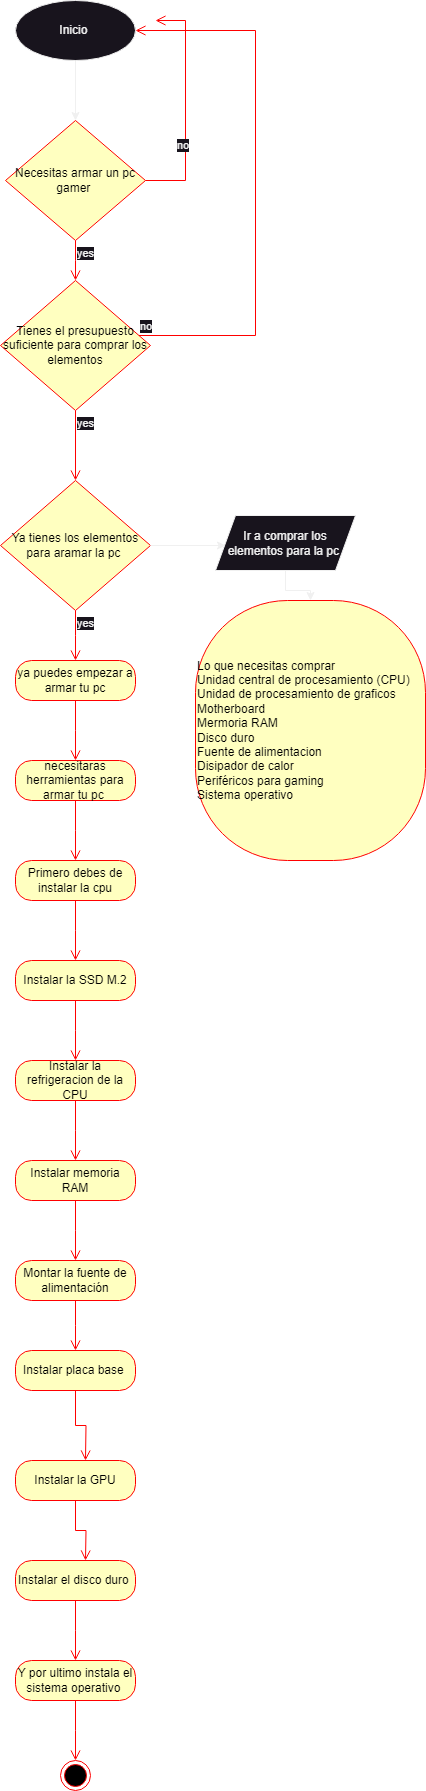

The diagram above was exported from draw.io. Its source (the exported page's mxGraphModel, read from the mxfile embedded in the PNG):
<mxGraphModel dx="377" dy="613" grid="1" gridSize="10" guides="1" tooltips="1" connect="1" arrows="1" fold="1" page="1" pageScale="1" pageWidth="827" pageHeight="1169" math="0" shadow="0">
  <root>
    <mxCell id="0" />
    <mxCell id="1" parent="0" />
    <mxCell id="L7XveHD1F22wJQU97NdG-1" value="Inicio&amp;nbsp;" style="ellipse;whiteSpace=wrap;html=1;" vertex="1" parent="1">
      <mxGeometry x="80" y="40" width="120" height="60" as="geometry" />
    </mxCell>
    <mxCell id="L7XveHD1F22wJQU97NdG-2" value="" style="endArrow=classic;html=1;rounded=0;" edge="1" parent="1">
      <mxGeometry width="50" height="50" relative="1" as="geometry">
        <mxPoint x="140" y="100" as="sourcePoint" />
        <mxPoint x="140" y="160" as="targetPoint" />
      </mxGeometry>
    </mxCell>
    <mxCell id="L7XveHD1F22wJQU97NdG-4" value="Necesitas armar un pc gamer&amp;nbsp;" style="rhombus;whiteSpace=wrap;html=1;fontColor=#000000;fillColor=#ffffc0;strokeColor=#ff0000;" vertex="1" parent="1">
      <mxGeometry x="70" y="160" width="140" height="120" as="geometry" />
    </mxCell>
    <mxCell id="L7XveHD1F22wJQU97NdG-5" value="no" style="edgeStyle=orthogonalEdgeStyle;html=1;align=left;verticalAlign=bottom;endArrow=open;endSize=8;strokeColor=#ff0000;rounded=0;" edge="1" source="L7XveHD1F22wJQU97NdG-4" parent="1">
      <mxGeometry x="-0.4286" y="10" relative="1" as="geometry">
        <mxPoint x="220" y="60" as="targetPoint" />
        <Array as="points">
          <mxPoint x="250" y="220" />
          <mxPoint x="250" y="60" />
        </Array>
        <mxPoint as="offset" />
      </mxGeometry>
    </mxCell>
    <mxCell id="L7XveHD1F22wJQU97NdG-6" value="yes" style="edgeStyle=orthogonalEdgeStyle;html=1;align=left;verticalAlign=top;endArrow=open;endSize=8;strokeColor=#ff0000;rounded=0;" edge="1" source="L7XveHD1F22wJQU97NdG-4" parent="1">
      <mxGeometry x="-1" relative="1" as="geometry">
        <mxPoint x="140" y="320" as="targetPoint" />
      </mxGeometry>
    </mxCell>
    <mxCell id="L7XveHD1F22wJQU97NdG-8" value="Tienes el presupuesto suficiente para comprar los elementos" style="rhombus;whiteSpace=wrap;html=1;fontColor=#000000;fillColor=#ffffc0;strokeColor=#ff0000;" vertex="1" parent="1">
      <mxGeometry x="65" y="320" width="150" height="130" as="geometry" />
    </mxCell>
    <mxCell id="L7XveHD1F22wJQU97NdG-9" value="no" style="edgeStyle=orthogonalEdgeStyle;html=1;align=left;verticalAlign=bottom;endArrow=open;endSize=8;strokeColor=#ff0000;rounded=0;entryX=1;entryY=0.5;entryDx=0;entryDy=0;" edge="1" source="L7XveHD1F22wJQU97NdG-8" parent="1" target="L7XveHD1F22wJQU97NdG-1">
      <mxGeometry x="-1" relative="1" as="geometry">
        <mxPoint x="280" y="340" as="targetPoint" />
        <Array as="points">
          <mxPoint x="320" y="375" />
          <mxPoint x="320" y="70" />
        </Array>
      </mxGeometry>
    </mxCell>
    <mxCell id="L7XveHD1F22wJQU97NdG-10" value="yes" style="edgeStyle=orthogonalEdgeStyle;html=1;align=left;verticalAlign=top;endArrow=open;endSize=8;strokeColor=#ff0000;rounded=0;" edge="1" source="L7XveHD1F22wJQU97NdG-8" parent="1">
      <mxGeometry x="-1" relative="1" as="geometry">
        <mxPoint x="140" y="520" as="targetPoint" />
        <Array as="points">
          <mxPoint x="140" y="520" />
        </Array>
      </mxGeometry>
    </mxCell>
    <mxCell id="L7XveHD1F22wJQU97NdG-14" value="Ya tienes los elementos para aramar la pc&amp;nbsp;" style="rhombus;whiteSpace=wrap;html=1;fontColor=#000000;fillColor=#ffffc0;strokeColor=#ff0000;" vertex="1" parent="1">
      <mxGeometry x="65" y="520" width="150" height="130" as="geometry" />
    </mxCell>
    <mxCell id="L7XveHD1F22wJQU97NdG-16" value="yes" style="edgeStyle=orthogonalEdgeStyle;html=1;align=left;verticalAlign=top;endArrow=open;endSize=8;strokeColor=#ff0000;rounded=0;" edge="1" source="L7XveHD1F22wJQU97NdG-14" parent="1">
      <mxGeometry x="-1" relative="1" as="geometry">
        <mxPoint x="140" y="700" as="targetPoint" />
      </mxGeometry>
    </mxCell>
    <mxCell id="L7XveHD1F22wJQU97NdG-17" value="" style="endArrow=classic;html=1;rounded=0;" edge="1" parent="1">
      <mxGeometry width="50" height="50" relative="1" as="geometry">
        <mxPoint x="215" y="585" as="sourcePoint" />
        <mxPoint x="290" y="585" as="targetPoint" />
      </mxGeometry>
    </mxCell>
    <mxCell id="L7XveHD1F22wJQU97NdG-24" style="edgeStyle=orthogonalEdgeStyle;rounded=0;orthogonalLoop=1;jettySize=auto;html=1;exitX=0.5;exitY=1;exitDx=0;exitDy=0;" edge="1" parent="1" source="L7XveHD1F22wJQU97NdG-18" target="L7XveHD1F22wJQU97NdG-25">
      <mxGeometry relative="1" as="geometry">
        <mxPoint x="350" y="660" as="targetPoint" />
      </mxGeometry>
    </mxCell>
    <mxCell id="L7XveHD1F22wJQU97NdG-18" value="Ir a comprar los elementos para la pc&amp;nbsp;" style="shape=parallelogram;perimeter=parallelogramPerimeter;whiteSpace=wrap;html=1;fixedSize=1;" vertex="1" parent="1">
      <mxGeometry x="280" y="555" width="140" height="55" as="geometry" />
    </mxCell>
    <mxCell id="L7XveHD1F22wJQU97NdG-20" value="ya puedes empezar a armar tu pc" style="rounded=1;whiteSpace=wrap;html=1;arcSize=40;fontColor=#000000;fillColor=#ffffc0;strokeColor=#ff0000;" vertex="1" parent="1">
      <mxGeometry x="80" y="700" width="120" height="40" as="geometry" />
    </mxCell>
    <mxCell id="L7XveHD1F22wJQU97NdG-21" value="" style="edgeStyle=orthogonalEdgeStyle;html=1;verticalAlign=bottom;endArrow=open;endSize=8;strokeColor=#ff0000;rounded=0;" edge="1" source="L7XveHD1F22wJQU97NdG-20" parent="1">
      <mxGeometry relative="1" as="geometry">
        <mxPoint x="140" y="800" as="targetPoint" />
      </mxGeometry>
    </mxCell>
    <mxCell id="L7XveHD1F22wJQU97NdG-22" value="necesitaras herramientas para armar tu pc&amp;nbsp;" style="rounded=1;whiteSpace=wrap;html=1;arcSize=40;fontColor=#000000;fillColor=#ffffc0;strokeColor=#ff0000;" vertex="1" parent="1">
      <mxGeometry x="80" y="800" width="120" height="40" as="geometry" />
    </mxCell>
    <mxCell id="L7XveHD1F22wJQU97NdG-23" value="" style="edgeStyle=orthogonalEdgeStyle;html=1;verticalAlign=bottom;endArrow=open;endSize=8;strokeColor=#ff0000;rounded=0;" edge="1" source="L7XveHD1F22wJQU97NdG-22" parent="1">
      <mxGeometry relative="1" as="geometry">
        <mxPoint x="140" y="900" as="targetPoint" />
      </mxGeometry>
    </mxCell>
    <mxCell id="L7XveHD1F22wJQU97NdG-25" value="Lo que necesitas comprar&lt;br&gt;Unidad central de procesamiento (CPU)&amp;nbsp;&lt;br&gt;Unidad de procesamiento de graficos&amp;nbsp;&lt;br&gt;Motherboard&amp;nbsp;&lt;br&gt;Mermoria RAM&lt;br&gt;Disco duro&amp;nbsp;&lt;br&gt;Fuente de alimentacion&amp;nbsp;&lt;br&gt;Disipador de calor&amp;nbsp;&lt;br&gt;Periféricos para gaming&lt;br&gt;Sistema operativo&amp;nbsp;" style="rounded=1;whiteSpace=wrap;html=1;arcSize=40;fontColor=#000000;fillColor=#ffffc0;strokeColor=#ff0000;align=left;" vertex="1" parent="1">
      <mxGeometry x="260" y="640" width="230" height="260" as="geometry" />
    </mxCell>
    <mxCell id="L7XveHD1F22wJQU97NdG-26" value="Primero debes de instalar la cpu" style="rounded=1;whiteSpace=wrap;html=1;arcSize=40;fontColor=#000000;fillColor=#ffffc0;strokeColor=#ff0000;" vertex="1" parent="1">
      <mxGeometry x="80" y="900" width="120" height="40" as="geometry" />
    </mxCell>
    <mxCell id="L7XveHD1F22wJQU97NdG-27" value="" style="edgeStyle=orthogonalEdgeStyle;html=1;verticalAlign=bottom;endArrow=open;endSize=8;strokeColor=#ff0000;rounded=0;" edge="1" source="L7XveHD1F22wJQU97NdG-26" parent="1">
      <mxGeometry relative="1" as="geometry">
        <mxPoint x="140" y="1000" as="targetPoint" />
      </mxGeometry>
    </mxCell>
    <mxCell id="L7XveHD1F22wJQU97NdG-28" value="Instalar la SSD M.2" style="rounded=1;whiteSpace=wrap;html=1;arcSize=40;fontColor=#000000;fillColor=#ffffc0;strokeColor=#ff0000;" vertex="1" parent="1">
      <mxGeometry x="80" y="1000" width="120" height="40" as="geometry" />
    </mxCell>
    <mxCell id="L7XveHD1F22wJQU97NdG-29" value="" style="edgeStyle=orthogonalEdgeStyle;html=1;verticalAlign=bottom;endArrow=open;endSize=8;strokeColor=#ff0000;rounded=0;" edge="1" source="L7XveHD1F22wJQU97NdG-28" parent="1">
      <mxGeometry relative="1" as="geometry">
        <mxPoint x="140" y="1100" as="targetPoint" />
      </mxGeometry>
    </mxCell>
    <mxCell id="L7XveHD1F22wJQU97NdG-30" value="Instalar la refrigeracion de la CPU" style="rounded=1;whiteSpace=wrap;html=1;arcSize=40;fontColor=#000000;fillColor=#ffffc0;strokeColor=#ff0000;" vertex="1" parent="1">
      <mxGeometry x="80" y="1100" width="120" height="40" as="geometry" />
    </mxCell>
    <mxCell id="L7XveHD1F22wJQU97NdG-31" value="" style="edgeStyle=orthogonalEdgeStyle;html=1;verticalAlign=bottom;endArrow=open;endSize=8;strokeColor=#ff0000;rounded=0;" edge="1" source="L7XveHD1F22wJQU97NdG-30" parent="1">
      <mxGeometry relative="1" as="geometry">
        <mxPoint x="140" y="1200" as="targetPoint" />
      </mxGeometry>
    </mxCell>
    <mxCell id="L7XveHD1F22wJQU97NdG-32" value="Instalar memoria RAM" style="rounded=1;whiteSpace=wrap;html=1;arcSize=40;fontColor=#000000;fillColor=#ffffc0;strokeColor=#ff0000;" vertex="1" parent="1">
      <mxGeometry x="80" y="1200" width="120" height="40" as="geometry" />
    </mxCell>
    <mxCell id="L7XveHD1F22wJQU97NdG-33" value="" style="edgeStyle=orthogonalEdgeStyle;html=1;verticalAlign=bottom;endArrow=open;endSize=8;strokeColor=#ff0000;rounded=0;" edge="1" source="L7XveHD1F22wJQU97NdG-32" parent="1">
      <mxGeometry relative="1" as="geometry">
        <mxPoint x="140" y="1300" as="targetPoint" />
      </mxGeometry>
    </mxCell>
    <mxCell id="L7XveHD1F22wJQU97NdG-34" value="Montar la fuente de alimentación" style="rounded=1;whiteSpace=wrap;html=1;arcSize=40;fontColor=#000000;fillColor=#ffffc0;strokeColor=#ff0000;" vertex="1" parent="1">
      <mxGeometry x="80" y="1300" width="120" height="40" as="geometry" />
    </mxCell>
    <mxCell id="L7XveHD1F22wJQU97NdG-35" value="" style="edgeStyle=orthogonalEdgeStyle;html=1;verticalAlign=bottom;endArrow=open;endSize=8;strokeColor=#ff0000;rounded=0;" edge="1" source="L7XveHD1F22wJQU97NdG-34" parent="1">
      <mxGeometry relative="1" as="geometry">
        <mxPoint x="140" y="1390" as="targetPoint" />
      </mxGeometry>
    </mxCell>
    <mxCell id="L7XveHD1F22wJQU97NdG-36" value="Instalar placa base&amp;nbsp;" style="rounded=1;whiteSpace=wrap;html=1;arcSize=40;fontColor=#000000;fillColor=#ffffc0;strokeColor=#ff0000;" vertex="1" parent="1">
      <mxGeometry x="80" y="1390" width="120" height="40" as="geometry" />
    </mxCell>
    <mxCell id="L7XveHD1F22wJQU97NdG-37" value="" style="edgeStyle=orthogonalEdgeStyle;html=1;verticalAlign=bottom;endArrow=open;endSize=8;strokeColor=#ff0000;rounded=0;" edge="1" source="L7XveHD1F22wJQU97NdG-36" parent="1">
      <mxGeometry relative="1" as="geometry">
        <mxPoint x="150" y="1500" as="targetPoint" />
      </mxGeometry>
    </mxCell>
    <mxCell id="L7XveHD1F22wJQU97NdG-38" value="Instalar la GPU" style="rounded=1;whiteSpace=wrap;html=1;arcSize=40;fontColor=#000000;fillColor=#ffffc0;strokeColor=#ff0000;" vertex="1" parent="1">
      <mxGeometry x="80" y="1500" width="120" height="40" as="geometry" />
    </mxCell>
    <mxCell id="L7XveHD1F22wJQU97NdG-39" value="" style="edgeStyle=orthogonalEdgeStyle;html=1;verticalAlign=bottom;endArrow=open;endSize=8;strokeColor=#ff0000;rounded=0;" edge="1" source="L7XveHD1F22wJQU97NdG-38" parent="1">
      <mxGeometry relative="1" as="geometry">
        <mxPoint x="150" y="1600" as="targetPoint" />
      </mxGeometry>
    </mxCell>
    <mxCell id="L7XveHD1F22wJQU97NdG-40" value="Instalar el disco duro&amp;nbsp;" style="rounded=1;whiteSpace=wrap;html=1;arcSize=40;fontColor=#000000;fillColor=#ffffc0;strokeColor=#ff0000;" vertex="1" parent="1">
      <mxGeometry x="80" y="1600" width="120" height="40" as="geometry" />
    </mxCell>
    <mxCell id="L7XveHD1F22wJQU97NdG-41" value="" style="edgeStyle=orthogonalEdgeStyle;html=1;verticalAlign=bottom;endArrow=open;endSize=8;strokeColor=#ff0000;rounded=0;" edge="1" source="L7XveHD1F22wJQU97NdG-40" parent="1">
      <mxGeometry relative="1" as="geometry">
        <mxPoint x="140" y="1700" as="targetPoint" />
      </mxGeometry>
    </mxCell>
    <mxCell id="L7XveHD1F22wJQU97NdG-42" value="Y por ultimo instala el sistema operativo&amp;nbsp;" style="rounded=1;whiteSpace=wrap;html=1;arcSize=40;fontColor=#000000;fillColor=#ffffc0;strokeColor=#ff0000;" vertex="1" parent="1">
      <mxGeometry x="80" y="1700" width="120" height="40" as="geometry" />
    </mxCell>
    <mxCell id="L7XveHD1F22wJQU97NdG-43" value="" style="edgeStyle=orthogonalEdgeStyle;html=1;verticalAlign=bottom;endArrow=open;endSize=8;strokeColor=#ff0000;rounded=0;" edge="1" source="L7XveHD1F22wJQU97NdG-42" parent="1">
      <mxGeometry relative="1" as="geometry">
        <mxPoint x="140" y="1800" as="targetPoint" />
      </mxGeometry>
    </mxCell>
    <mxCell id="L7XveHD1F22wJQU97NdG-44" value="" style="ellipse;html=1;shape=endState;fillColor=#000000;strokeColor=#ff0000;" vertex="1" parent="1">
      <mxGeometry x="125" y="1800" width="30" height="30" as="geometry" />
    </mxCell>
  </root>
</mxGraphModel>